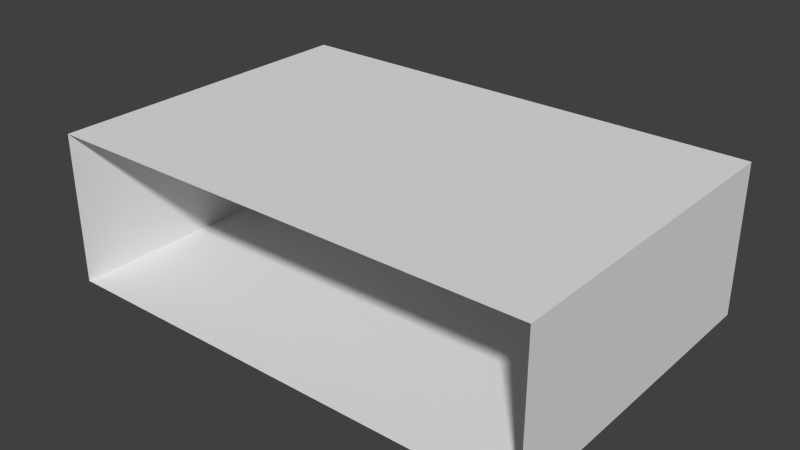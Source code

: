 # Source: Wasser2.blend  (saved by Blender 2.69.0; exported with 4.5.12 LTS)
import bpy
from mathutils import Matrix  # noqa: F401  (used for matrix-valued properties, if any)

bpy.ops.wm.read_factory_settings(use_empty=True)
scene = bpy.context.scene
scene.name = 'Scene'

# ---- collections
col_collection_1 = bpy.data.collections.new('Collection 1'); scene.collection.children.link(col_collection_1)

# ---- materials (node trees are filled in below, after node groups)
mat_material = bpy.data.materials.new('Material')
mat_material.alpha_threshold = 0.0
mat_material.use_transparent_shadow = False
mat_material.roughness = 0.5
mat_material.line_color = (0.0, 0.0, 0.0, 1.0)

# ---- material node trees

# ---- world
world_world = bpy.data.worlds.new('World'); scene.world = world_world
world_world.color = (0.05088, 0.05088, 0.05088)
world_world.use_sun_shadow = False
world_world.sun_shadow_jitter_overblur = 0.0
world_world.cycles.sampling_method = 'MANUAL'
world_world.cycles.sample_map_resolution = 256

# ---- meshes
me_cube = bpy.data.meshes.new('Cube')
me_cube.from_pydata([(1.488, 1.0, 0.0), (1.488, -1.0, 0.0), (-1.488, -1.0, 0.0), (-1.488, 1.0, 0.0), (1.488, 1.0, 0.152), (1.488, -1.0, 0.152), (-1.488, -1.0, 0.152), (-1.488, 1.0, 0.152), (1.488, 1.0, -0.7575), (1.488, -1.0, -0.7575), (-1.488, -1.0, -0.7575), (-1.488, 1.0, -0.7575)], [], [(2, 3, 11, 10), (4, 7, 6, 5), (0, 4, 5, 1), (2, 6, 7, 3), (8, 9, 10, 11), (0, 1, 9, 8)])
_uv = me_cube.uv_layers.new(name='UVMap')
_uv.uv.foreach_set('vector', [0.9999, 9.863e-05, 0.9999, 0.2574, 0.9025, 0.2574, 0.9025, 9.872e-05, 0.4026, 0.2574, 0.01965, 0.2574, 0.01965, 9.874e-05, 0.4026, 9.886e-05, 0.4221, 0.2574, 0.4026, 0.2574, 0.4026, 9.886e-05, 0.4221, 9.903e-05, 9.885e-05, 9.866e-05, 0.01965, 9.874e-05, 0.01965, 0.2574, 9.863e-05, 0.2574, 0.5196, 0.2574, 0.5195, 9.903e-05, 0.9025, 9.872e-05, 0.9025, 0.2574, 0.4221, 0.2574, 0.4221, 9.903e-05, 0.5195, 9.903e-05, 0.5196, 0.2574])
me_cube.materials.append(mat_material)
me_cube.use_remesh_preserve_volume = False
me_cube.use_remesh_preserve_attributes = False
me_cube.use_mirror_vertex_groups = False
me_cube.use_paint_bone_selection = False
me_cube.use_paint_mask = True
me_cube.update()

# ---- objects
ob_wasser2 = bpy.data.objects.new('Wasser2', me_cube)

# ---- transforms, parenting, visibility, modifiers, constraints
ob_wasser2.location = (0.0, 0.0, 0.0)
ob_wasser2.lock_rotations_4d = False
ob_wasser2.empty_display_type = 'ARROWS'
ob_wasser2.lineart.crease_threshold = 0.0

# ---- collection membership
col_collection_1.objects.link(ob_wasser2)

# ---- scene / render settings (as saved in the file)
scene.frame_start = 1; scene.frame_end = 250; scene.frame_set(1)
scene.render.engine = 'BLENDER_EEVEE_NEXT'
scene.render.image_settings.compression = 90
scene.render.resolution_percentage = 50
scene.render.dither_intensity = 0.0
scene.cycles.use_denoising = False
scene.cycles.samples = 10
scene.cycles.sampling_pattern = 'TABULATED_SOBOL'
scene.cycles.light_sampling_threshold = 0.0
scene.cycles.use_adaptive_sampling = False
scene.cycles.use_light_tree = False
scene.cycles.blur_glossy = 0.0
scene.cycles.volume_bounces = 1
scene.cycles.pixel_filter_type = 'GAUSSIAN'
scene.cycles.sample_clamp_indirect = 0.0
scene.view_settings.view_transform = 'Standard'
bpy.context.view_layer.update()

# ---- added for rendering (the .blend has no active camera and no usable light): camera, sun
cam_auto = bpy.data.cameras.new('AutoCamera')
cam_auto.lens = 50.0
cam_auto.sensor_width = 36.0
cam_auto.clip_end = 1000.0
ob_auto_camera = bpy.data.objects.new('AutoCamera', cam_auto)
scene.collection.objects.link(ob_auto_camera)
ob_auto_camera.location = (3.42313, -4.10776, 2.43574)
ob_auto_camera.rotation_euler = (1.09748, -7.21219e-08, 0.694738)
scene.camera = ob_auto_camera
light_auto_sun = bpy.data.lights.new('AutoSun', 'SUN')
light_auto_sun.energy = 3.0
light_auto_sun.angle = 0.0523599
ob_auto_sun = bpy.data.objects.new('AutoSun', light_auto_sun)
scene.collection.objects.link(ob_auto_sun)
ob_auto_sun.rotation_euler = (0.872665, 0.174533, 0.523599)
bpy.context.view_layer.update()
